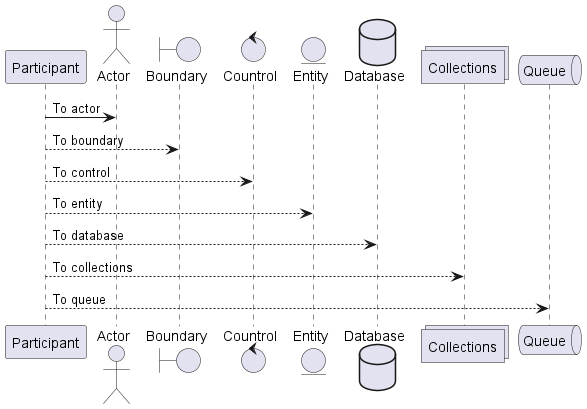

The diagram above was rendered by PlantUML. Its source (embedded in the PNG):
@startuml

participant Participant as Foo
actor Actor as Foo1
boundary Boundary as Foo2
control Countrol as Foo3
entity Entity as Foo4
database Database as Foo5
collections Collections as Foo6
queue Queue as Foo7

Foo -> Foo1: To actor
Foo --> Foo2: To boundary
Foo --> Foo3: To control
Foo --> Foo4: To entity
Foo --> Foo5: To database
Foo --> Foo6: To collections
Foo --> Foo7: To queue

@enduml